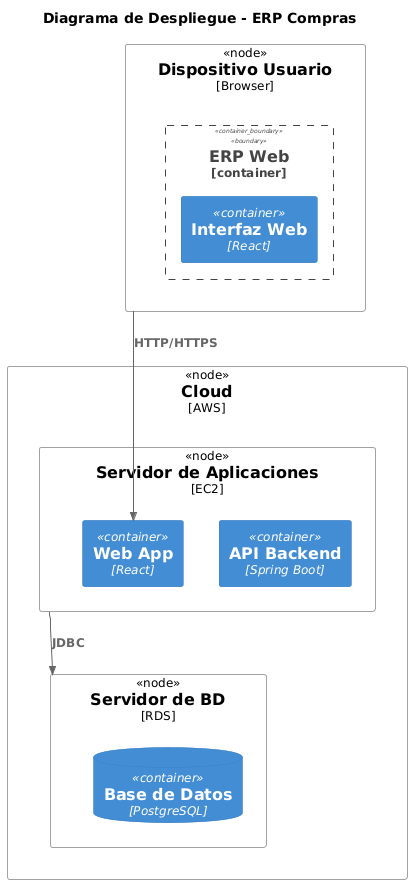

The diagram above was rendered by PlantUML. Its source (embedded in the PNG):
@startuml
!include <C4/C4_Deployment>

title Diagrama de Despliegue - ERP Compras

Deployment_Node(cloud, "Cloud", "AWS") {
    Deployment_Node(appServer, "Servidor de Aplicaciones", "EC2") {
        Container(api, "API Backend", "Spring Boot")
        Container(web, "Web App", "React")
    }

    Deployment_Node(dbServer, "Servidor de BD", "RDS") {
        ContainerDb(db, "Base de Datos", "PostgreSQL")
    }
}

Deployment_Node(userDevice, "Dispositivo Usuario", "Browser") {
    Container_Boundary(userApp, "ERP Web") {
        Container(ui, "Interfaz Web", "React")
    }
}

Rel(userDevice, web, "HTTP/HTTPS")
Rel(appServer, dbServer, "JDBC")
@enduml